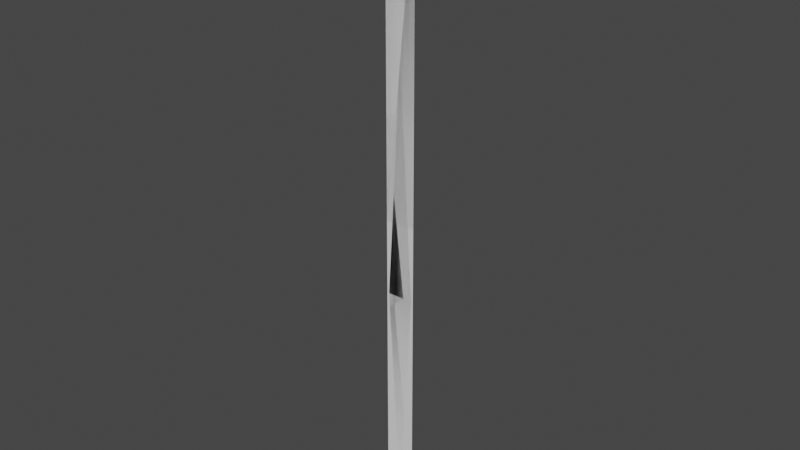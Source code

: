 # Source: grass_blade.blend  (saved by Blender 3.1.7; exported with 4.5.12 LTS)
import bpy
from mathutils import Matrix  # noqa: F401  (used for matrix-valued properties, if any)

bpy.ops.wm.read_factory_settings(use_empty=True)
scene = bpy.context.scene
scene.name = 'Scene'

# ---- world
world_world = bpy.data.worlds.new('World'); scene.world = world_world
world_world.use_nodes = True; world_world.node_tree.nodes.clear()
_N = world_world.node_tree.nodes; _L = world_world.node_tree.links
n0 = _N.new('ShaderNodeOutputWorld'); n0.name = 'World Output'; n0.location = (300, 300)
n1 = _N.new('ShaderNodeBackground'); n1.name = 'Background'; n1.location = (10, 300)
n1.inputs[0].default_value = (0.05088, 0.05088, 0.05088, 1.0)
_L.new(n1.outputs[0], n0.inputs[0])
n0.is_active_output = True
world_world.color = (0.05088, 0.05088, 0.05088)
world_world.use_sun_shadow = False
world_world.sun_shadow_jitter_overblur = 0.0

# ---- meshes
me_cone = bpy.data.meshes.new('Cone')
me_cone.from_pydata([(-3.244e-08, 4.371e-08, 3.014), (-0.0866, -4.452e-08, 1.507), (0.0866, 4.014e-08, 1.507), (3.244e-08, 8.941e-07, 0.0002054)], [], [(0, 1, 2), (3, 2, 1)])
_uv = me_cone.uv_layers.new(name='UVMap')
_uv.uv.foreach_set('vector', [0.495, 1.0, 0.0, 0.5017, 0.995, 0.4983, 0.5, 0.0, 0.995, 0.4983, 0.0, 0.5017])
me_cone.use_remesh_fix_poles = True
me_cone.use_remesh_preserve_attributes = False
me_cone.update()
me_plane = bpy.data.meshes.new('Plane')
me_plane.from_pydata([(-0.1, 1.776e-15, 2.001), (0.1, 1.776e-15, 2.001), (-0.1, -4.371e-08, 4.003), (0.1, -4.371e-08, 4.003), (-0.1, 4.371e-08, -1.593e-07), (0.1, 4.371e-08, -1.593e-07)], [], [(2, 0, 4, 5, 1, 3), (2, 3, 1, 0)])
_uv = me_plane.uv_layers.new(name='UVMap')
_uv.uv.foreach_set('vector', [0.5, 1.0, 0.933, 0.75, 0.933, 0.25, 0.5, 0.0, 0.06699, 0.25, 0.06699, 0.75, 0.0, 0.0, 1.0, 0.0, 1.0, 1.0, 0.0, 1.0])
me_plane.use_remesh_fix_poles = True
me_plane.use_remesh_preserve_attributes = False
me_plane.update()
me_cone_001 = bpy.data.meshes.new('Cone.001')
me_cone_001.from_pydata([(-3.244e-08, 4.371e-08, 3.014), (-0.0866, -4.452e-08, 1.507), (0.0866, 4.014e-08, 1.507), (3.244e-08, 8.941e-07, 0.0002054)], [], [(0, 1, 2), (3, 2, 1)])
_uv = me_cone_001.uv_layers.new(name='UVMap')
_uv.uv.foreach_set('vector', [0.75, 0.49, 0.9578, 0.13, 0.5422, 0.13, 0.75, 0.49, 0.9578, 0.13, 0.5422, 0.13])
me_cone_001.use_remesh_fix_poles = True
me_cone_001.use_remesh_preserve_attributes = False
me_cone_001.update()

# ---- objects
ob_grass_blade = bpy.data.objects.new('Grass_blade', me_cone)
ob_plane = bpy.data.objects.new('Plane', me_plane)
ob_grass_blade_001 = bpy.data.objects.new('Grass_blade.001', me_cone_001)

# ---- transforms, parenting, visibility, modifiers, constraints
ob_grass_blade.location = (0.0, 0.0, 0.0)
ob_plane.location = (0.0, 0.0, 0.0)
ob_grass_blade_001.location = (0.0, 0.0, 0.0)

# ---- collection membership
scene.collection.objects.link(ob_grass_blade)
scene.collection.objects.link(ob_plane)
scene.collection.objects.link(ob_grass_blade_001)

# ---- scene / render settings (as saved in the file)
scene.frame_start = 1; scene.frame_end = 250; scene.frame_set(0)
scene.render.engine = 'BLENDER_EEVEE_NEXT'
scene.cycles.sampling_pattern = 'TABULATED_SOBOL'
scene.cycles.use_light_tree = False
scene.view_settings.view_transform = 'Filmic'
bpy.context.view_layer.update()

# ---- added for rendering (the .blend has no active camera and no usable light): camera, sun
cam_auto = bpy.data.cameras.new('AutoCamera')
cam_auto.lens = 50.0
cam_auto.sensor_width = 36.0
cam_auto.clip_end = 1000.0
ob_auto_camera = bpy.data.objects.new('AutoCamera', cam_auto)
scene.collection.objects.link(ob_auto_camera)
ob_auto_camera.location = (3.70827, -4.44992, 4.9681)
ob_auto_camera.rotation_euler = (1.09748, -7.21219e-08, 0.694738)
scene.camera = ob_auto_camera
light_auto_sun = bpy.data.lights.new('AutoSun', 'SUN')
light_auto_sun.energy = 3.0
light_auto_sun.angle = 0.0523599
ob_auto_sun = bpy.data.objects.new('AutoSun', light_auto_sun)
scene.collection.objects.link(ob_auto_sun)
ob_auto_sun.rotation_euler = (0.872665, 0.174533, 0.523599)
bpy.context.view_layer.update()

